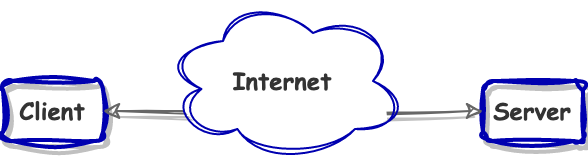

The diagram above was exported from draw.io. Its source (the exported page's mxGraphModel, read from the mxfile embedded in the PNG):
<mxGraphModel dx="727" dy="665" grid="1" gridSize="10" guides="1" tooltips="1" connect="1" arrows="1" fold="1" page="1" pageScale="1" pageWidth="827" pageHeight="1169" math="0" shadow="0">
  <root>
    <mxCell id="0" />
    <mxCell id="1" parent="0" />
    <mxCell id="o6l-5BEvoToZ9X9ZRqRl-33" value="" style="endArrow=classic;html=1;fontFamily=Comic Sans MS;exitX=0.5;exitY=1;exitDx=0;exitDy=0;entryX=0;entryY=0.7;entryDx=0;entryDy=0;curved=1;fontColor=default;strokeColor=#666666;sketch=1;curveFitting=1;jiggle=2;shadow=1;labelBackgroundColor=none;labelBorderColor=none;fontStyle=1;fontSize=12;" parent="1" source="o6l-5BEvoToZ9X9ZRqRl-6" edge="1">
      <mxGeometry width="50" height="50" relative="1" as="geometry">
        <mxPoint x="321" y="415.5" as="sourcePoint" />
        <mxPoint x="329" y="255.12" as="targetPoint" />
        <Array as="points">
          <mxPoint x="280" y="250" />
        </Array>
      </mxGeometry>
    </mxCell>
    <mxCell id="o6l-5BEvoToZ9X9ZRqRl-55" value="commit" style="edgeLabel;html=1;align=center;verticalAlign=middle;resizable=0;points=[];fontSize=12;fontFamily=Comic Sans MS;fontColor=default;labelBackgroundColor=none;rotation=0;" parent="o6l-5BEvoToZ9X9ZRqRl-33" vertex="1" connectable="0">
      <mxGeometry x="-0.3656" y="6" relative="1" as="geometry">
        <mxPoint x="-47" y="87" as="offset" />
      </mxGeometry>
    </mxCell>
    <mxCell id="l0yH_gwqArlzaz8dQ0cz-1" value="Client" style="rounded=1;whiteSpace=wrap;html=1;fontFamily=Comic Sans MS;strokeColor=#0000B0;fontColor=#333333;strokeWidth=2;sketch=1;curveFitting=1;jiggle=2;shadow=1;labelBackgroundColor=none;labelBorderColor=none;fontStyle=1;fontSize=12;fillColor=none;" vertex="1" parent="1">
      <mxGeometry x="160" y="50" width="50" height="30" as="geometry" />
    </mxCell>
    <mxCell id="l0yH_gwqArlzaz8dQ0cz-3" value="Server" style="rounded=1;whiteSpace=wrap;html=1;fontFamily=Comic Sans MS;strokeColor=#0000B0;fontColor=#333333;strokeWidth=2;sketch=1;curveFitting=1;jiggle=2;shadow=1;labelBackgroundColor=none;labelBorderColor=none;fontStyle=1;fontSize=12;fillColor=none;" vertex="1" parent="1">
      <mxGeometry x="400" y="50" width="50" height="30" as="geometry" />
    </mxCell>
    <mxCell id="l0yH_gwqArlzaz8dQ0cz-5" value="" style="endArrow=classic;startArrow=classic;html=1;rounded=0;fontFamily=Comic Sans MS;entryX=0;entryY=0.5;entryDx=0;entryDy=0;exitX=1;exitY=0.5;exitDx=0;exitDy=0;fontColor=default;strokeColor=#666666;sketch=1;curveFitting=1;jiggle=2;shadow=1;labelBackgroundColor=none;labelBorderColor=none;fontStyle=1;fontSize=12;" edge="1" parent="1" source="l0yH_gwqArlzaz8dQ0cz-1" target="l0yH_gwqArlzaz8dQ0cz-3">
      <mxGeometry width="50" height="50" relative="1" as="geometry">
        <mxPoint x="290" y="223.12" as="sourcePoint" />
        <mxPoint x="290" y="182.62" as="targetPoint" />
        <Array as="points" />
      </mxGeometry>
    </mxCell>
    <mxCell id="l0yH_gwqArlzaz8dQ0cz-2" value="Internet" style="ellipse;shape=cloud;whiteSpace=wrap;html=1;sketch=1;curveFitting=1;jiggle=2;strokeColor=#0000B0;fontFamily=Comic Sans MS;fontStyle=1;fontColor=#333333;" vertex="1" parent="1">
      <mxGeometry x="240" y="10" width="120" height="80" as="geometry" />
    </mxCell>
  </root>
</mxGraphModel>